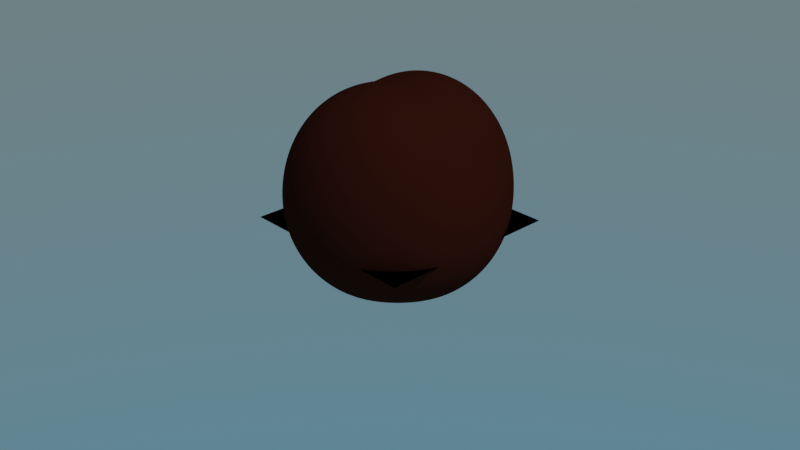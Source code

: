 # Source: Chapter25Start.blend  (saved by Blender 3.2.14; exported with 4.5.12 LTS)
import bpy
from mathutils import Matrix  # noqa: F401  (used for matrix-valued properties, if any)

bpy.ops.wm.read_factory_settings(use_empty=True)
scene = bpy.context.scene
scene.name = 'Scene'

# ---- collections
col_collection = bpy.data.collections.new('Collection'); scene.collection.children.link(col_collection)

# ---- materials (node trees are filled in below, after node groups)
mat_rock = bpy.data.materials.new('Rock')
mat_rock.use_transparent_shadow = False
mat_green = bpy.data.materials.new('Green')
mat_green.use_transparent_shadow = False

# ---- node groups
ng_chapter25 = bpy.data.node_groups.new('Chapter25', 'GeometryNodeTree')
_s = ng_chapter25.interface.new_socket(name='Geometry', in_out='OUTPUT', socket_type='NodeSocketGeometry')
_s = ng_chapter25.interface.new_socket(name='Geometry', in_out='INPUT', socket_type='NodeSocketGeometry')
ng_chapter25.is_modifier = True
_N = ng_chapter25.nodes; _L = ng_chapter25.links
n0 = _N.new('GeometryNodeJoinGeometry'); n0.name = 'Join Geometry'; n0.location = (931, -49)
n0.label = 'Join Geometry(B3)'
n1 = _N.new('GeometryNodeSetMaterial'); n1.name = 'Set Material'; n1.location = (918, -128)
n2 = _N.new('GeometryNodeInstanceOnPoints'); n2.name = 'Instance on Points'; n2.location = (909, -257)
n2.label = 'Instance on Points(B8)'
n2.width = 155
n3 = _N.new('GeometryNodeDistributePointsOnFaces'); n3.name = 'Distribute Points on Faces'; n3.location = (718, -223)
n3.label = 'Distribute Points on Faces(B7)'
n3.width = 191
n3.use_legacy_normal = True
n4 = _N.new('GeometryNodeObjectInfo'); n4.name = 'Object Info.001'; n4.location = (533, -273)
n4.label = 'Object Info(B13)'
n4.width = 130
n5 = _N.new('GeometryNodeObjectInfo'); n5.name = 'Object Info'; n5.location = (550, -69)
n5.label = 'Object Info(B10)'
n6 = _N.new('FunctionNodeRandomValue'); n6.name = 'Random Value.002'; n6.location = (734, -440)
n6.label = 'Random Value(B14)'
n7 = _N.new('FunctionNodeRandomValue'); n7.name = 'Random Value.001'; n7.location = (569, -477)
n7.label = 'Random Value(B15)'
n8 = _N.new('FunctionNodeRandomValue'); n8.name = 'Random Value'; n8.location = (385, -493)
n8.label = 'Random Value(B12)'
n9 = _N.new('FunctionNodeRandomValue'); n9.name = 'Random Value.003'; n9.location = (221, -463)
n9.label = 'Random Value(B11)'
n10 = _N.new('GeometryNodeScaleElements'); n10.name = 'Scale Elements'; n10.location = (97, -204)
n10.label = 'Scale Elements(B4)'
n11 = _N.new('GeometryNodeDistributePointsOnFaces'); n11.name = 'Distribute Points on Faces.001'; n11.location = (719, -24)
n11.label = 'Distribute Points on Faces(B5)'
n11.width = 192
n11.use_legacy_normal = True
n12 = _N.new('GeometryNodeInstanceOnPoints'); n12.name = 'Instance on Points.001'; n12.location = (308, -113)
n12.label = 'Instance on Points(B6)'
n12.width = 151
n13 = _N.new('NodeGroupOutput'); n13.name = 'Group Output'; n13.location = (903, 112)
n13.label = 'Group Output(B2)'
n14 = _N.new('NodeGroupInput'); n14.name = 'Group Input'; n14.location = (415, 118)
n14.label = 'Group Input(B1)'
_L.new(n14.outputs[0], n13.inputs[0])
n13.is_active_output = True
ng_blade = bpy.data.node_groups.new('Blade', 'GeometryNodeTree')
_s = ng_blade.interface.new_socket(name='Geometry', in_out='OUTPUT', socket_type='NodeSocketGeometry')
_s = ng_blade.interface.new_socket(name='Geometry', in_out='INPUT', socket_type='NodeSocketGeometry')
ng_blade.is_modifier = True
_N = ng_blade.nodes; _L = ng_blade.links
n0 = _N.new('GeometryNodeSplineParameter'); n0.name = 'Spline Parameter'; n0.location = (-251, 52)
n0.label = 'Spline Parameter(A8)'
n1 = _N.new('GeometryNodeSetCurveTilt'); n1.name = 'Set Curve Tilt'; n1.location = (-242, 397)
n1.label = 'Set Curve Tilt(A4)'
n2 = _N.new('GeometryNodeCurveToMesh'); n2.name = 'Curve to Mesh'; n2.location = (188, 400)
n2.label = 'Curve to Mesh(A6)'
n3 = _N.new('GeometryNodeSetMaterial'); n3.name = 'Set Material'; n3.location = (359, 402)
n3.label = 'Set Material(A11)'
n3.inputs[2].default_value = mat_green
n4 = _N.new('GeometryNodeCurvePrimitiveLine'); n4.name = 'Curve Line.001'; n4.location = (207, 223)
n4.label = 'Curve Line(A10)'
n5 = _N.new('ShaderNodeFloatCurve'); n5.name = 'Float Curve'; n5.location = (-74, 233)
n5.label = 'Float Curve(A9)'
n5.mapping.update()
n6 = _N.new('GeometryNodeSetCurveRadius'); n6.name = 'Set Curve Radius'; n6.location = (15, 398)
n6.label = 'Set Curve Radius(A5)'
n6.inputs[2].default_value = 1.0
n7 = _N.new('FunctionNodeRandomValue'); n7.name = 'Random Value'; n7.location = (-252, 238)
n7.label = 'Random Value(A7)'
n8 = _N.new('GeometryNodeCurveQuadraticBezier'); n8.name = 'Quadratic Bezier'; n8.location = (-414, 382)
n8.label = 'Quadratic Bezier(A3)'
n9 = _N.new('NodeGroupOutput'); n9.name = 'Group Output'; n9.location = (398, 498)
n9.label = 'Group Output(A2)'
n10 = _N.new('NodeGroupInput'); n10.name = 'Group Input'; n10.location = (28, 496)
n10.label = 'Group Input(A1)'
_L.new(n10.outputs[0], n9.inputs[0])
n9.is_active_output = True
ng_auto_smooth = bpy.data.node_groups.new('Auto Smooth', 'GeometryNodeTree')
_s = ng_auto_smooth.interface.new_socket(name='Geometry', in_out='OUTPUT', socket_type='NodeSocketGeometry')
_s = ng_auto_smooth.interface.new_socket(name='Geometry', in_out='INPUT', socket_type='NodeSocketGeometry')
_s = ng_auto_smooth.interface.new_socket(name='Angle', in_out='INPUT', socket_type='NodeSocketFloat')
_s.subtype = 'ANGLE'
_s.min_value = 0.0
_s.max_value = 3.142
ng_auto_smooth.is_modifier = True
_N = ng_auto_smooth.nodes; _L = ng_auto_smooth.links
n0 = _N.new('NodeGroupOutput'); n0.name = 'Group Output'; n0.location = (480, -100)
n1 = _N.new('NodeGroupInput'); n1.name = 'Group Input'; n1.location = (-420, -300)
n2 = _N.new('NodeGroupInput'); n2.name = 'Group Input.001'; n2.location = (-60, -100)
n3 = _N.new('GeometryNodeSetShadeSmooth'); n3.name = 'Set Shade Smooth'; n3.location = (120, -100)
n3.domain = 'EDGE'
n4 = _N.new('GeometryNodeSetShadeSmooth'); n4.name = 'Set Shade Smooth.001'; n4.location = (300, -100)
n5 = _N.new('GeometryNodeInputMeshEdgeAngle'); n5.name = 'Edge Angle'; n5.location = (-420, -220)
n6 = _N.new('GeometryNodeInputEdgeSmooth'); n6.name = 'Is Edge Smooth'; n6.location = (-60, -160)
n7 = _N.new('GeometryNodeInputShadeSmooth'); n7.name = 'Is Face Smooth'; n7.location = (-240, -340)
n8 = _N.new('FunctionNodeBooleanMath'); n8.name = 'Boolean Math'; n8.location = (-60, -220)
n9 = _N.new('FunctionNodeCompare'); n9.name = 'Compare'; n9.location = (-240, -180)
n9.operation = 'LESS_EQUAL'
_L.new(n5.outputs[0], n9.inputs[0])
_L.new(n4.outputs[0], n0.inputs[0])
_L.new(n1.outputs[1], n9.inputs[1])
_L.new(n9.outputs[0], n8.inputs[0])
_L.new(n7.outputs[0], n8.inputs[1])
_L.new(n2.outputs[0], n3.inputs[0])
_L.new(n6.outputs[0], n3.inputs[1])
_L.new(n3.outputs[0], n4.inputs[0])
_L.new(n8.outputs[0], n3.inputs[2])
n0.is_active_output = True

# ---- material node trees
mat_rock.use_nodes = True; mat_rock.node_tree.nodes.clear()
_N = mat_rock.node_tree.nodes; _L = mat_rock.node_tree.links
n0 = _N.new('ShaderNodeBsdfPrincipled'); n0.name = 'Principled BSDF'; n0.location = (10, 300)
n0.distribution = 'GGX'
n0.subsurface_method = 'RANDOM_WALK_SKIN'
n0.inputs[0].default_value = (0.05845, 0.01244, 0.006309, 1.0)
n0.inputs[2].default_value = 1.0
n0.inputs[3].default_value = 1.45
n0.inputs[13].default_value = 0.0
n0.inputs[27].default_value = (0.0, 0.0, 0.0, 1.0)
n0.inputs[28].default_value = 1.0
n1 = _N.new('ShaderNodeOutputMaterial'); n1.name = 'Material Output'; n1.location = (300, 300)
_L.new(n0.outputs[0], n1.inputs[0])
n1.is_active_output = True
mat_green.use_nodes = True; mat_green.node_tree.nodes.clear()
_N = mat_green.node_tree.nodes; _L = mat_green.node_tree.links
n0 = _N.new('ShaderNodeBsdfPrincipled'); n0.name = 'Principled BSDF'; n0.location = (70, 306)
n0.distribution = 'GGX'
n0.subsurface_method = 'RANDOM_WALK_SKIN'
n0.inputs[0].default_value = (0.01553, 0.1523, 0.01554, 1.0)
n0.inputs[3].default_value = 1.45
n0.inputs[13].default_value = 0.8727
n0.inputs[27].default_value = (0.0, 0.0, 0.0, 1.0)
n0.inputs[28].default_value = 1.0
n1 = _N.new('ShaderNodeOutputMaterial'); n1.name = 'Material Output'; n1.location = (360, 306)
_L.new(n0.outputs[0], n1.inputs[0])
n1.is_active_output = True

# ---- world
world_world = bpy.data.worlds.new('World'); scene.world = world_world
world_world.use_nodes = True; world_world.node_tree.nodes.clear()
_N = world_world.node_tree.nodes; _L = world_world.node_tree.links
n0 = _N.new('ShaderNodeOutputWorld'); n0.name = 'World Output'; n0.location = (300, 300)
n1 = _N.new('ShaderNodeBackground'); n1.name = 'Background'; n1.location = (10, 300)
n2 = _N.new('ShaderNodeTexSky'); n2.name = 'Sky Texture'; n2.location = (-296, 260)
n2.sky_type = 'HOSEK_WILKIE'
_L.new(n1.outputs[0], n0.inputs[0])
_L.new(n2.outputs[0], n1.inputs[0])
n0.is_active_output = True
world_world.color = (0.05088, 0.05088, 0.05088)
world_world.use_sun_shadow = False
world_world.sun_shadow_jitter_overblur = 0.0

# ---- cameras
cam_camera = bpy.data.cameras.new('Camera')
cam_camera.clip_end = 100.0
cam_camera.ortho_scale = 7.314

# ---- lights
light_sun = bpy.data.lights.new('Sun', 'SUN')
light_sun.transmission_factor = 0.0
light_sun.energy = 1.0
light_sun.shadow_soft_size = 0.125

# ---- meshes
me_plane_001 = bpy.data.meshes.new('Plane.001')
me_plane_001.from_pydata([(-1.0, -1.0, 0.0), (1.0, -1.0, 0.0), (-1.0, 1.0, 0.0), (1.0, 1.0, 0.0)], [], [(0, 1, 3, 2)])
_uv = me_plane_001.uv_layers.new(name='UVMap')
_uv.uv.foreach_set('vector', [0.0, 0.0, 1.0, 0.0, 1.0, 1.0, 0.0, 1.0])
me_plane_001.use_remesh_fix_poles = True
me_plane_001.use_remesh_preserve_attributes = False
me_plane_001.update()
me_plane = bpy.data.meshes.new('Plane')
me_plane.from_pydata([(-1.0, -1.0, 0.0), (1.0, -1.0, 0.0), (-1.0, 1.0, 0.0), (1.0, 1.0, 0.0)], [], [(0, 1, 3, 2)])
_uv = me_plane.uv_layers.new(name='UVMap')
_uv.uv.foreach_set('vector', [0.0, 0.0, 1.0, 0.0, 1.0, 1.0, 0.0, 1.0])
me_plane.use_remesh_fix_poles = True
me_plane.use_remesh_preserve_attributes = False
me_plane.update()
me_rock_002 = bpy.data.meshes.new('rock.002')
me_rock_002.from_pydata([(-0.5, -0.5, 0.0), (0.5, -0.5, 0.0), (0.0, -0.5, 1.0), (-0.5, 0.5, 0.0), (0.5, 0.5, 0.0), (0.0, 0.5, 1.0), (0.0, 0.0, 1.0), (0.0, 0.0, 0.0)], [], [(0, 1, 2), (0, 7, 1), (3, 7, 0), (3, 4, 7), (1, 7, 4), (3, 5, 4), (1, 6, 2), (1, 4, 6), (4, 5, 6), (0, 2, 6), (0, 6, 3), (3, 6, 5)])
me_rock_002.polygons.foreach_set('use_smooth', [True] * 12)
me_rock_002.materials.append(mat_rock)
me_rock_002.use_remesh_fix_poles = True
me_rock_002.use_remesh_preserve_attributes = False
me_rock_002.update()

# ---- objects
ob_camera = bpy.data.objects.new('Camera', cam_camera)
ob_chapter25 = bpy.data.objects.new('Chapter25', me_plane_001)
ob_sun = bpy.data.objects.new('Sun', light_sun)
ob_blade = bpy.data.objects.new('Blade', me_plane)
ob_rock = bpy.data.objects.new('Rock', me_rock_002)

# ---- transforms, parenting, visibility, modifiers, constraints
ob_camera.location = (7.359, -6.926, 4.958)
ob_camera.rotation_euler = (1.109, 0.0, 0.8149)
ob_camera.lock_rotations_4d = False
ob_camera.empty_display_type = 'ARROWS'
ob_camera.color = (0.0, 0.0, 0.0, 0.0)
ob_camera.display_type = 'WIRE'
ob_camera.lineart.crease_threshold = 0.0
ob_chapter25.location = (0.0, 0.0, 0.0)
_m = ob_chapter25.modifiers.new('GeometryNodes', 'NODES')
_m.node_group = ng_chapter25
ob_sun.location = (0.0, 0.0, 15.0)
ob_sun.rotation_euler = (-0.02206, 0.6175, -0.01741)
ob_blade.location = (0.0, 0.0, 0.0)
_m = ob_blade.modifiers.new('GeometryNodes', 'NODES')
_m.node_group = ng_blade
ob_rock.location = (0.0, 0.0, 0.0)
_m = ob_rock.modifiers.new('Subsurf', 'SUBSURF')
_m.levels = 2
_m.render_levels = 3
_m = ob_rock.modifiers.new('Subsurf.001', 'SUBSURF')
_m.levels = 2
_m.render_levels = 3
_m = ob_rock.modifiers.new('Displace', 'DISPLACE')
_m.mid_level = 0.0
_m.strength = 0.005234
_m = ob_rock.modifiers.new('Displace.001', 'DISPLACE')
_m.mid_level = 0.0
_m.strength = 0.6876
_m = ob_rock.modifiers.new('Displace.002', 'DISPLACE')
_m.strength = 0.05647
_m = ob_rock.modifiers.new('Displace.003', 'DISPLACE')
_m.strength = 0.02287
_m = ob_rock.modifiers.new('Auto Smooth', 'NODES')
_m.node_group = ng_auto_smooth
_gi = [s.identifier for s in ng_auto_smooth.interface.items_tree if s.item_type == 'SOCKET' and s.in_out == 'INPUT']
_m[_gi[1]] = 0.5236  # Angle

# ---- collection membership
col_collection.objects.link(ob_camera)
col_collection.objects.link(ob_chapter25)
col_collection.objects.link(ob_sun)
col_collection.objects.link(ob_blade)
col_collection.objects.link(ob_rock)

# ---- scene / render settings (as saved in the file)
scene.camera = ob_camera
scene.frame_start = 1; scene.frame_end = 250; scene.frame_set(1)
scene.render.engine = 'BLENDER_EEVEE_NEXT'
scene.cycles.sampling_pattern = 'TABULATED_SOBOL'
scene.cycles.use_light_tree = False
scene.eevee.use_gtao = True
scene.view_settings.view_transform = 'Filmic'
bpy.context.view_layer.update()
